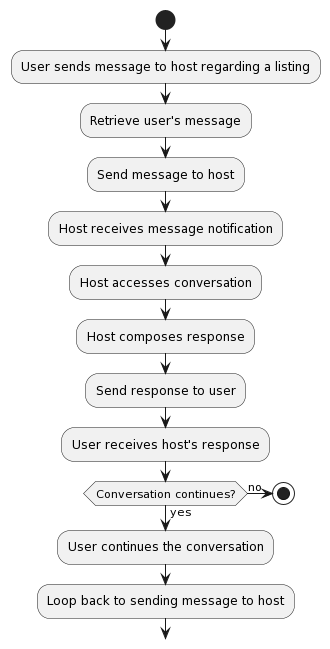

The diagram above was rendered by PlantUML. Its source (embedded in the PNG):
@startuml
start
:User sends message to host regarding a listing;
:Retrieve user's message;
:Send message to host;
:Host receives message notification;
:Host accesses conversation;
:Host composes response;
:Send response to user;
:User receives host's response;
if (Conversation continues?) then (yes)
  :User continues the conversation;
  :Loop back to sending message to host;
else (no)
  stop
endif
@enduml